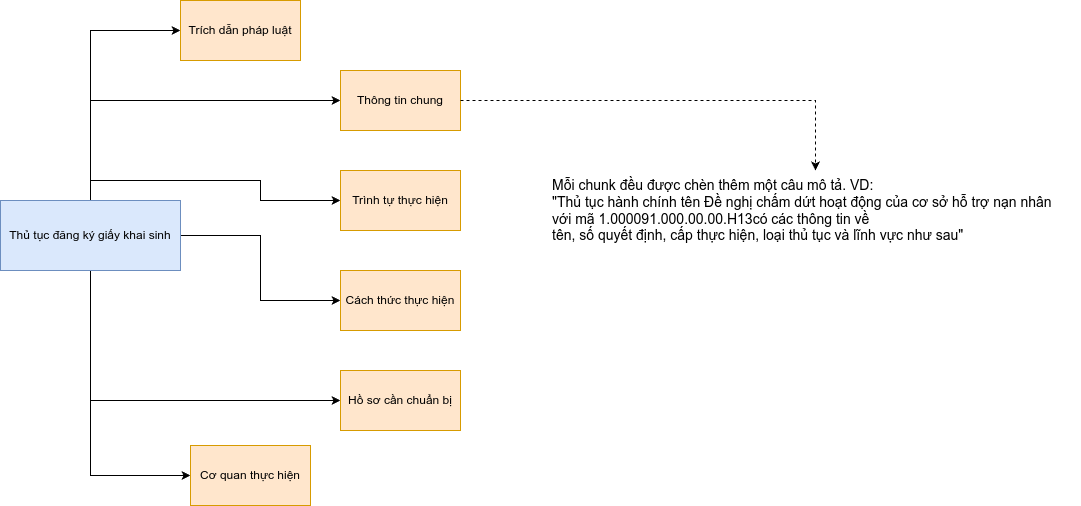

The diagram above was exported from draw.io. Its source (the exported page's mxGraphModel, read from the mxfile embedded in the PNG):
<mxGraphModel dx="1434" dy="696" grid="1" gridSize="10" guides="1" tooltips="1" connect="1" arrows="1" fold="1" page="0" pageScale="1" pageWidth="827" pageHeight="1169" math="0" shadow="0">
  <root>
    <mxCell id="0" />
    <mxCell id="1" parent="0" />
    <mxCell id="6hJsPvGFx_RhZ-SnBOjX-9" style="edgeStyle=orthogonalEdgeStyle;rounded=0;orthogonalLoop=1;jettySize=auto;html=1;exitX=0.5;exitY=0;exitDx=0;exitDy=0;entryX=0;entryY=0.5;entryDx=0;entryDy=0;" edge="1" parent="1" source="6hJsPvGFx_RhZ-SnBOjX-1" target="6hJsPvGFx_RhZ-SnBOjX-8">
      <mxGeometry relative="1" as="geometry" />
    </mxCell>
    <mxCell id="6hJsPvGFx_RhZ-SnBOjX-10" style="edgeStyle=orthogonalEdgeStyle;rounded=0;orthogonalLoop=1;jettySize=auto;html=1;exitX=0.5;exitY=0;exitDx=0;exitDy=0;entryX=0;entryY=0.5;entryDx=0;entryDy=0;" edge="1" parent="1" source="6hJsPvGFx_RhZ-SnBOjX-1" target="6hJsPvGFx_RhZ-SnBOjX-3">
      <mxGeometry relative="1" as="geometry" />
    </mxCell>
    <mxCell id="6hJsPvGFx_RhZ-SnBOjX-11" style="edgeStyle=orthogonalEdgeStyle;rounded=0;orthogonalLoop=1;jettySize=auto;html=1;exitX=0.5;exitY=0;exitDx=0;exitDy=0;entryX=0;entryY=0.5;entryDx=0;entryDy=0;" edge="1" parent="1" source="6hJsPvGFx_RhZ-SnBOjX-1" target="6hJsPvGFx_RhZ-SnBOjX-4">
      <mxGeometry relative="1" as="geometry" />
    </mxCell>
    <mxCell id="6hJsPvGFx_RhZ-SnBOjX-12" style="edgeStyle=orthogonalEdgeStyle;rounded=0;orthogonalLoop=1;jettySize=auto;html=1;exitX=1;exitY=0.5;exitDx=0;exitDy=0;entryX=0;entryY=0.5;entryDx=0;entryDy=0;" edge="1" parent="1" source="6hJsPvGFx_RhZ-SnBOjX-1" target="6hJsPvGFx_RhZ-SnBOjX-5">
      <mxGeometry relative="1" as="geometry" />
    </mxCell>
    <mxCell id="6hJsPvGFx_RhZ-SnBOjX-13" style="edgeStyle=orthogonalEdgeStyle;rounded=0;orthogonalLoop=1;jettySize=auto;html=1;exitX=0.5;exitY=1;exitDx=0;exitDy=0;entryX=0;entryY=0.5;entryDx=0;entryDy=0;" edge="1" parent="1" source="6hJsPvGFx_RhZ-SnBOjX-1" target="6hJsPvGFx_RhZ-SnBOjX-7">
      <mxGeometry relative="1" as="geometry" />
    </mxCell>
    <mxCell id="6hJsPvGFx_RhZ-SnBOjX-14" style="edgeStyle=orthogonalEdgeStyle;rounded=0;orthogonalLoop=1;jettySize=auto;html=1;exitX=0.5;exitY=1;exitDx=0;exitDy=0;entryX=0;entryY=0.5;entryDx=0;entryDy=0;" edge="1" parent="1" source="6hJsPvGFx_RhZ-SnBOjX-1" target="6hJsPvGFx_RhZ-SnBOjX-6">
      <mxGeometry relative="1" as="geometry" />
    </mxCell>
    <mxCell id="6hJsPvGFx_RhZ-SnBOjX-1" value="Thủ tục đăng ký giấy khai sinh" style="rounded=0;whiteSpace=wrap;html=1;fillColor=#dae8fc;strokeColor=#6c8ebf;" vertex="1" parent="1">
      <mxGeometry x="80" y="280" width="180" height="70" as="geometry" />
    </mxCell>
    <mxCell id="6hJsPvGFx_RhZ-SnBOjX-3" value="Thông tin chung" style="rounded=0;whiteSpace=wrap;html=1;fillColor=#ffe6cc;strokeColor=#d79b00;" vertex="1" parent="1">
      <mxGeometry x="420" y="150" width="120" height="60" as="geometry" />
    </mxCell>
    <mxCell id="6hJsPvGFx_RhZ-SnBOjX-15" style="edgeStyle=orthogonalEdgeStyle;rounded=0;orthogonalLoop=1;jettySize=auto;html=1;exitX=1;exitY=0.5;exitDx=0;exitDy=0;dashed=1;" edge="1" parent="1" source="6hJsPvGFx_RhZ-SnBOjX-3" target="6hJsPvGFx_RhZ-SnBOjX-16">
      <mxGeometry relative="1" as="geometry">
        <mxPoint x="660" y="280" as="targetPoint" />
      </mxGeometry>
    </mxCell>
    <mxCell id="6hJsPvGFx_RhZ-SnBOjX-4" value="Trình tự thực hiện" style="rounded=0;whiteSpace=wrap;html=1;fillColor=#ffe6cc;strokeColor=#d79b00;" vertex="1" parent="1">
      <mxGeometry x="420" y="250" width="120" height="60" as="geometry" />
    </mxCell>
    <mxCell id="6hJsPvGFx_RhZ-SnBOjX-5" value="Cách thức thực hiện" style="rounded=0;whiteSpace=wrap;html=1;fillColor=#ffe6cc;strokeColor=#d79b00;" vertex="1" parent="1">
      <mxGeometry x="420" y="350" width="120" height="60" as="geometry" />
    </mxCell>
    <mxCell id="6hJsPvGFx_RhZ-SnBOjX-6" value="Hồ sơ cần chuẩn bị" style="rounded=0;whiteSpace=wrap;html=1;fillColor=#ffe6cc;strokeColor=#d79b00;" vertex="1" parent="1">
      <mxGeometry x="420" y="450" width="120" height="60" as="geometry" />
    </mxCell>
    <mxCell id="6hJsPvGFx_RhZ-SnBOjX-7" value="Cơ quan thực hiện" style="rounded=0;whiteSpace=wrap;html=1;fillColor=#ffe6cc;strokeColor=#d79b00;" vertex="1" parent="1">
      <mxGeometry x="270" y="525" width="120" height="60" as="geometry" />
    </mxCell>
    <mxCell id="6hJsPvGFx_RhZ-SnBOjX-8" value="Trích dẫn pháp luật" style="rounded=0;whiteSpace=wrap;html=1;fillColor=#ffe6cc;strokeColor=#d79b00;" vertex="1" parent="1">
      <mxGeometry x="260" y="80" width="120" height="60" as="geometry" />
    </mxCell>
    <mxCell id="6hJsPvGFx_RhZ-SnBOjX-16" value="&lt;font style=&quot;font-size: 14px;&quot;&gt;Mỗi chunk đều được chèn thêm một câu mô tả. VD&lt;span style=&quot;background-color: initial;&quot;&gt;:&amp;nbsp;&lt;/span&gt;&lt;/font&gt;&lt;div style=&quot;font-size: 14px;&quot;&gt;&lt;font style=&quot;font-size: 14px;&quot;&gt;&quot;Thủ tục hành chính tên Đề nghị chấm dứt hoạt động của cơ sở hỗ trợ nạn nhân&amp;nbsp;&lt;/font&gt;&lt;/div&gt;&lt;div style=&quot;font-size: 14px;&quot;&gt;&lt;font style=&quot;font-size: 14px;&quot;&gt;với mã 1.000091.000.00.00.H13&lt;span style=&quot;background-color: initial;&quot;&gt;có các thông tin về&amp;nbsp;&lt;/span&gt;&lt;/font&gt;&lt;/div&gt;&lt;div style=&quot;font-size: 14px;&quot;&gt;&lt;span style=&quot;background-color: initial;&quot;&gt;&lt;font style=&quot;font-size: 14px;&quot;&gt;tên, số quyết định, cấp thực hiện, loại thủ tục và lĩnh vực như sau&quot;&lt;/font&gt;&lt;/span&gt;&lt;/div&gt;" style="text;html=1;align=left;verticalAlign=middle;resizable=0;points=[];autosize=1;strokeColor=none;fillColor=none;" vertex="1" parent="1">
      <mxGeometry x="630" y="250" width="530" height="80" as="geometry" />
    </mxCell>
  </root>
</mxGraphModel>